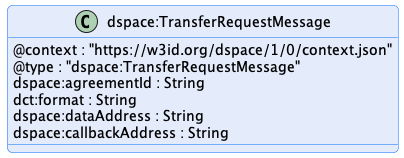

The diagram above was rendered by PlantUML. Its source (embedded in the PNG):
@startuml "transfer-request-message"
!pragma layout smetana

!include ../../../common/style/diagram.styles.puml

hide empty description


class "dspace:TransferRequestMessage" {
    @context : "https://w3id.org/dspace/1/0/context.json"
    @type : "dspace:TransferRequestMessage"
    dspace:agreementId : String
    dct:format : String
    dspace:dataAddress : String
    dspace:callbackAddress : String
}

@enduml